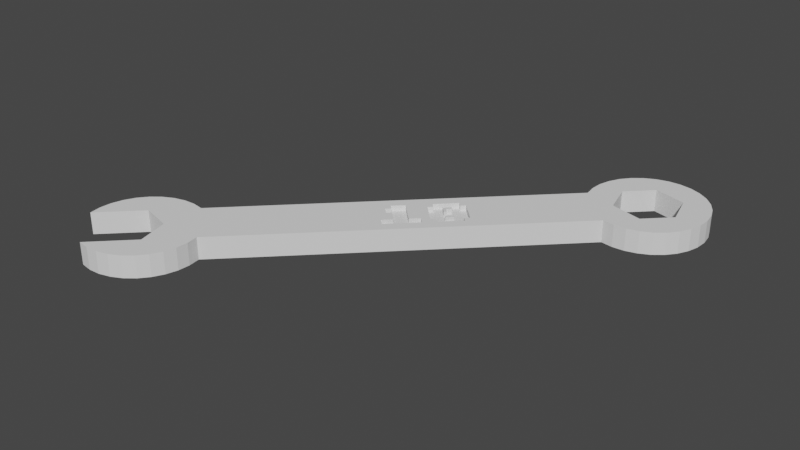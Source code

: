 # Source: Wrench.blend  (saved by Blender 3.6.11; exported with 4.5.12 LTS)
import bpy
from mathutils import Matrix  # noqa: F401  (used for matrix-valued properties, if any)

bpy.ops.wm.read_factory_settings(use_empty=True)
scene = bpy.context.scene
scene.name = 'Scene'

# ---- collections
col_collection = bpy.data.collections.new('Collection'); scene.collection.children.link(col_collection)

# ---- world
world_world = bpy.data.worlds.new('World'); scene.world = world_world
world_world.use_nodes = True; world_world.node_tree.nodes.clear()
_N = world_world.node_tree.nodes; _L = world_world.node_tree.links
n0 = _N.new('ShaderNodeOutputWorld'); n0.name = 'World Output'; n0.location = (300, 300)
n1 = _N.new('ShaderNodeBackground'); n1.name = 'Background'; n1.location = (10, 300)
n1.inputs[0].default_value = (0.05088, 0.05088, 0.05088, 1.0)
_L.new(n1.outputs[0], n0.inputs[0])
n0.is_active_output = True
world_world.color = (0.05088, 0.05088, 0.05088)
world_world.use_sun_shadow = False
world_world.sun_shadow_jitter_overblur = 0.0

# ---- meshes
me_wrench = bpy.data.meshes.new('wrench')
me_wrench.from_pydata([(-36.77, -22.06, 0.0), (-35.08, -20.69, 0.0), (-38.14, -23.75, 0.0), (-33.14, -19.71, 0.0), (-31.04, -19.14, 0.0), (-28.87, -19.03, 0.0), (-26.72, -19.37, 0.0), (19.37, 26.72, 0.0), (19.03, 28.87, 0.0), (19.14, 31.04, 0.0), (19.71, 33.14, 0.0), (20.69, 35.08, 0.0), (22.06, 36.77, 0.0), (23.75, 38.14, 0.0), (25.69, 39.12, 0.0), (27.79, 39.69, 0.0), (29.96, 39.8, 0.0), (23.64, 30.99, 0.0), (32.11, 39.46, 0.0), (27.84, 35.19, 0.0), (34.14, 38.68, 0.0), (33.67, 33.63, 0.0), (35.96, 37.5, 0.0), (37.5, 35.96, 0.0), (27.89, 35.21, 0.0), (33.63, 33.67, 0.0), (35.16, 27.88, 0.0), (35.21, 27.89, 0.0), (35.19, 27.84, 0.0), (39.46, 32.11, 0.0), (39.8, 29.96, 0.0), (26.72, 19.37, 0.0), (39.69, 27.79, 0.0), (28.87, 19.03, 0.0), (39.12, 25.69, 0.0), (31.04, 19.14, 0.0), (38.14, 23.75, 0.0), (33.14, 19.71, 0.0), (36.77, 22.06, 0.0), (-28.26, -35.61, 0.0), (-29.96, -39.8, 0.0), (-32.11, -39.46, 0.0), (-19.37, -26.72, 0.0), (-25.69, -39.12, 0.0), (-27.79, -39.69, 0.0), (-19.03, -28.87, 0.0), (-27.0, -27.04, 0.0), (-19.14, -31.04, 0.0), (-25.48, -32.83, 0.0), (-20.69, -35.08, 0.0), (-22.06, -36.77, 0.0), (-19.71, -33.14, 0.0), (-23.75, -38.14, 0.0), (-25.46, -32.78, 0.0), (-25.51, -32.79, 0.0), (-27.04, -27.0, 0.0), (-27.05, -27.05, 0.0), (-32.78, -25.46, 0.0), (-37.03, -29.68, 0.0), (-32.83, -25.48, 0.0), (-32.79, -25.51, 0.0), (27.88, 35.16, 0.0), (-39.46, -32.11, 0.0), (-39.8, -29.96, 0.0), (-39.69, -27.79, 0.0), (-39.12, -25.69, 0.0), (23.68, 30.95, 0.0), (23.62, 30.94, 0.0), (25.16, 25.2, 0.0), (30.94, 23.62, 0.0), (25.2, 25.16, 0.0), (25.21, 25.21, 0.0), (30.99, 23.64, 0.0), (38.68, 34.14, 0.0), (30.95, 23.68, 0.0), (33.62, 33.62, 0.0), (35.08, 20.69, 0.0), (-36.77, -22.06, 4.0), (-35.08, -20.69, 4.0), (-38.14, -23.75, 4.0), (-39.12, -25.69, 4.0), (-39.69, -27.79, 4.0), (-39.8, -29.96, 4.0), (-39.46, -32.11, 4.0), (-37.03, -29.68, 4.0), (-32.83, -25.48, 4.0), (-32.79, -25.51, 4.0), (-32.78, -25.46, 4.0), (-27.04, -27.0, 4.0), (-27.05, -27.05, 4.0), (-27.0, -27.04, 4.0), (-25.46, -32.78, 4.0), (-25.51, -32.79, 4.0), (-25.48, -32.83, 4.0), (-28.26, -35.61, 4.0), (-32.11, -39.46, 4.0), (-29.96, -39.8, 4.0), (-27.79, -39.69, 4.0), (-25.69, -39.12, 4.0), (-23.75, -38.14, 4.0), (-22.06, -36.77, 4.0), (-20.69, -35.08, 4.0), (-19.71, -33.14, 4.0), (-19.14, -31.04, 4.0), (-19.03, -28.87, 4.0), (-19.37, -26.72, 4.0), (26.72, 19.37, 4.0), (28.87, 19.03, 4.0), (31.04, 19.14, 4.0), (33.14, 19.71, 4.0), (35.08, 20.69, 4.0), (36.77, 22.06, 4.0), (38.14, 23.75, 4.0), (39.12, 25.69, 4.0), (39.69, 27.79, 4.0), (39.8, 29.96, 4.0), (39.46, 32.11, 4.0), (38.68, 34.14, 4.0), (37.5, 35.96, 4.0), (35.96, 37.5, 4.0), (34.14, 38.68, 4.0), (32.11, 39.46, 4.0), (29.96, 39.8, 4.0), (27.79, 39.69, 4.0), (25.69, 39.12, 4.0), (23.75, 38.14, 4.0), (22.06, 36.77, 4.0), (20.69, 35.08, 4.0), (19.71, 33.14, 4.0), (19.14, 31.04, 4.0), (19.03, 28.87, 4.0), (19.37, 26.72, 4.0), (-26.72, -19.37, 4.0), (-28.87, -19.03, 4.0), (-31.04, -19.14, 4.0), (-33.14, -19.71, 4.0), (27.84, 35.19, 4.0), (23.64, 30.99, 4.0), (27.88, 35.16, 4.0), (27.89, 35.21, 4.0), (33.63, 33.67, 4.0), (33.62, 33.62, 4.0), (33.67, 33.63, 4.0), (35.21, 27.89, 4.0), (35.16, 27.88, 4.0), (35.19, 27.84, 4.0), (30.99, 23.64, 4.0), (30.95, 23.68, 4.0), (30.94, 23.62, 4.0), (25.2, 25.16, 4.0), (25.21, 25.21, 4.0), (25.16, 25.2, 4.0), (23.62, 30.94, 4.0), (23.68, 30.95, 4.0), (-1.061, -3.536, 4.0), (4.95, 1.768, 4.0), (-1.414, 3.182, 4.0), (3.536, 1.061, 4.0), (2.121, -0.3536, 4.0), (-2.121, -1.061, 4.0), (-3.182, 0.0, 4.0), (1.768, 4.95, 4.0), (2.475, 5.657, 4.0), (4.95, 9.546, 4.0), (5.657, 8.839, 4.0), (6.364, 9.546, 4.0), (0.3536, -2.121, 4.0), (-1.414, -0.3536, 4.0), (6.364, 1.768, 4.0), (5.657, 2.475, 4.0), (4.596, 0.0, 4.0), (0.0, -4.596, 4.0), (1.768, 6.364, 4.0), (9.546, 6.364, 4.0), (8.839, 5.657, 4.0), (9.546, 4.95, 4.0), (-3.182, 1.414, 4.0), (-2.475, 0.7071, 4.0), (-1.414, 3.182, 3.0), (-3.182, 1.414, 3.0), (-2.475, 0.7071, 3.0), (-3.182, 0.0, 3.0), (-2.121, -1.061, 3.0), (-1.414, -0.3536, 3.0), (0.3536, -2.121, 3.0), (-1.061, -3.536, 3.0), (0.0, -4.596, 3.0), (4.596, 0.0, 3.0), (3.536, 1.061, 3.0), (2.121, -0.3536, 3.0), (4.95, 9.546, 3.0), (1.768, 6.364, 3.0), (2.475, 5.657, 3.0), (1.768, 4.95, 3.0), (4.95, 1.768, 3.0), (5.657, 2.475, 3.0), (6.364, 1.768, 3.0), (9.546, 4.95, 3.0), (8.839, 5.657, 3.0), (9.546, 6.364, 3.0), (6.364, 9.546, 3.0), (5.657, 8.839, 3.0), (4.95, 5.303, 3.0), (5.303, 5.657, 3.0), (4.596, 6.364, 3.0), (4.95, 7.425, 3.0), (5.303, 7.071, 3.0), (7.071, 5.303, 3.0), (7.425, 4.95, 3.0), (6.01, 4.243, 3.0), (3.889, 6.364, 3.0), (6.364, 3.889, 3.0), (4.95, 7.425, 4.0), (3.889, 6.364, 4.0), (5.303, 7.071, 4.0), (4.95, 5.303, 4.0), (5.303, 5.657, 4.0), (4.596, 6.364, 4.0), (7.071, 5.303, 4.0), (6.01, 4.243, 4.0), (7.425, 4.95, 4.0), (6.364, 3.889, 4.0)], [], [(0, 1, 2), (2, 1, 3), (2, 3, 4), (2, 4, 5), (2, 5, 6), (7, 8, 9), (7, 9, 10), (7, 10, 11), (7, 11, 12), (7, 12, 13), (7, 13, 14), (7, 14, 15), (7, 15, 16), (17, 16, 18), (19, 18, 20), (21, 22, 23), (24, 22, 25), (26, 27, 28), (28, 29, 30), (31, 30, 32), (33, 32, 34), (35, 34, 36), (37, 36, 38), (39, 40, 41), (35, 36, 37), (33, 34, 35), (31, 32, 33), (6, 30, 31), (42, 6, 31), (39, 43, 44), (6, 42, 2), (42, 45, 2), (46, 45, 47), (48, 49, 50), (46, 51, 49), (39, 52, 43), (48, 52, 39), (46, 49, 53), (48, 50, 52), (54, 49, 48), (46, 47, 51), (53, 49, 54), (24, 20, 22), (55, 45, 46), (55, 46, 56), (2, 45, 55), (57, 2, 55), (58, 2, 59), (59, 57, 60), (2, 57, 59), (19, 24, 61), (58, 62, 2), (2, 62, 63), (2, 63, 64), (2, 64, 65), (66, 67, 17), (24, 19, 20), (7, 16, 17), (67, 7, 17), (68, 6, 7), (68, 7, 67), (69, 6, 70), (6, 68, 71), (6, 71, 70), (28, 30, 72), (21, 73, 29), (72, 69, 74), (6, 69, 72), (6, 72, 30), (27, 29, 28), (21, 29, 27), (21, 23, 73), (75, 22, 21), (25, 22, 75), (17, 18, 19), (37, 38, 76), (39, 44, 40), (0, 77, 1), (1, 77, 78), (0, 2, 77), (77, 2, 79), (2, 65, 79), (79, 65, 80), (65, 64, 80), (80, 64, 81), (64, 63, 81), (81, 63, 82), (63, 62, 82), (82, 62, 83), (58, 84, 83), (62, 58, 83), (59, 85, 84), (58, 59, 84), (86, 85, 60), (60, 85, 59), (87, 86, 60), (57, 87, 60), (55, 88, 87), (57, 55, 87), (89, 88, 56), (56, 88, 55), (46, 90, 89), (56, 46, 89), (91, 90, 53), (53, 90, 46), (91, 53, 92), (92, 53, 54), (93, 92, 48), (48, 92, 54), (93, 48, 94), (94, 48, 39), (94, 39, 95), (95, 39, 41), (95, 41, 40), (96, 95, 40), (96, 40, 44), (97, 96, 44), (97, 44, 43), (98, 97, 43), (98, 43, 52), (99, 98, 52), (99, 52, 50), (100, 99, 50), (50, 49, 101), (100, 50, 101), (49, 51, 102), (101, 49, 102), (51, 47, 103), (102, 51, 103), (47, 45, 104), (103, 47, 104), (45, 42, 105), (104, 45, 105), (105, 42, 31), (106, 105, 31), (106, 31, 33), (107, 106, 33), (107, 33, 35), (108, 107, 35), (108, 35, 37), (109, 108, 37), (109, 37, 76), (110, 109, 76), (110, 76, 38), (111, 110, 38), (38, 36, 112), (111, 38, 112), (36, 34, 113), (112, 36, 113), (34, 32, 114), (113, 34, 114), (32, 30, 115), (114, 32, 115), (30, 29, 116), (115, 30, 116), (29, 73, 117), (116, 29, 117), (73, 23, 118), (117, 73, 118), (22, 119, 23), (23, 119, 118), (20, 120, 22), (22, 120, 119), (18, 121, 20), (20, 121, 120), (16, 122, 18), (18, 122, 121), (15, 123, 16), (16, 123, 122), (14, 124, 15), (15, 124, 123), (13, 125, 14), (14, 125, 124), (12, 126, 13), (13, 126, 125), (12, 11, 126), (126, 11, 127), (11, 10, 127), (127, 10, 128), (10, 9, 128), (128, 9, 129), (9, 8, 129), (129, 8, 130), (8, 7, 130), (130, 7, 131), (6, 132, 7), (7, 132, 131), (5, 133, 6), (6, 133, 132), (4, 134, 5), (5, 134, 133), (3, 135, 4), (4, 135, 134), (1, 78, 3), (3, 78, 135), (19, 136, 137), (17, 19, 137), (138, 136, 61), (61, 136, 19), (139, 138, 61), (24, 139, 61), (25, 140, 139), (24, 25, 139), (141, 140, 75), (75, 140, 25), (21, 142, 141), (75, 21, 141), (143, 142, 27), (27, 142, 21), (143, 27, 144), (144, 27, 26), (145, 144, 28), (28, 144, 26), (145, 28, 146), (146, 28, 72), (147, 146, 72), (74, 147, 72), (148, 147, 69), (69, 147, 74), (148, 69, 149), (149, 69, 70), (150, 149, 70), (71, 150, 70), (150, 71, 151), (151, 71, 68), (152, 151, 68), (67, 152, 68), (66, 153, 152), (67, 66, 152), (137, 153, 66), (17, 137, 66), (78, 77, 79), (81, 78, 80), (80, 78, 79), (82, 78, 81), (83, 78, 82), (84, 78, 83), (126, 127, 125), (86, 78, 85), (87, 78, 86), (88, 78, 87), (103, 78, 88), (90, 88, 89), (102, 88, 90), (99, 90, 91), (93, 91, 92), (98, 91, 93), (95, 93, 94), (96, 93, 95), (97, 93, 96), (98, 93, 97), (99, 91, 98), (100, 90, 99), (101, 90, 100), (102, 90, 101), (103, 88, 102), (104, 78, 103), (105, 78, 104), (132, 78, 105), (153, 137, 152), (108, 106, 107), (109, 106, 108), (110, 106, 109), (111, 106, 110), (112, 106, 111), (113, 106, 112), (114, 106, 113), (142, 117, 118), (130, 137, 121), (129, 130, 122), (128, 129, 123), (127, 128, 124), (125, 127, 124), (124, 128, 123), (123, 129, 122), (122, 130, 121), (151, 152, 131), (154, 132, 105), (133, 78, 132), (137, 136, 121), (134, 78, 133), (135, 78, 134), (152, 137, 131), (121, 136, 120), (136, 139, 120), (136, 138, 139), (119, 140, 118), (140, 141, 118), (141, 142, 118), (116, 143, 115), (142, 143, 116), (155, 156, 157), (143, 145, 115), (142, 116, 117), (115, 146, 114), (147, 148, 146), (156, 158, 157), (139, 119, 120), (139, 140, 119), (159, 160, 132), (156, 161, 162), (163, 164, 165), (166, 167, 159), (165, 106, 114), (168, 169, 155), (106, 170, 105), (170, 171, 105), (166, 132, 154), (166, 159, 132), (162, 172, 156), (157, 168, 155), (148, 163, 165), (106, 173, 174), (171, 154, 105), (106, 168, 170), (106, 175, 168), (165, 114, 146), (165, 146, 148), (144, 145, 143), (145, 146, 115), (84, 85, 78), (130, 131, 137), (151, 149, 150), (131, 149, 151), (131, 163, 149), (148, 149, 163), (131, 172, 163), (131, 156, 172), (155, 161, 156), (131, 176, 156), (174, 175, 106), (176, 160, 177), (165, 173, 106), (157, 170, 168), (176, 132, 160), (131, 132, 176), (178, 156, 176), (179, 178, 176), (177, 180, 176), (176, 180, 179), (180, 177, 160), (181, 180, 160), (159, 182, 160), (160, 182, 181), (167, 183, 159), (159, 183, 182), (166, 184, 167), (167, 184, 183), (184, 166, 154), (185, 184, 154), (171, 186, 154), (154, 186, 185), (170, 187, 171), (171, 187, 186), (187, 170, 157), (188, 187, 157), (188, 157, 158), (189, 188, 158), (189, 158, 156), (178, 189, 156), (190, 163, 172), (191, 190, 172), (162, 192, 172), (172, 192, 191), (192, 162, 161), (193, 192, 161), (155, 194, 161), (161, 194, 193), (169, 195, 155), (155, 195, 194), (168, 196, 169), (169, 196, 195), (175, 197, 168), (168, 197, 196), (197, 175, 174), (198, 197, 174), (173, 199, 174), (174, 199, 198), (199, 173, 165), (200, 199, 165), (200, 165, 164), (201, 200, 164), (201, 164, 163), (190, 201, 163), (180, 181, 182), (189, 178, 180), (183, 180, 182), (189, 180, 183), (189, 183, 184), (186, 184, 185), (187, 184, 186), (187, 189, 184), (179, 180, 178), (188, 189, 187), (192, 193, 194), (202, 192, 195), (195, 192, 194), (197, 195, 196), (198, 203, 197), (190, 192, 201), (200, 201, 199), (204, 203, 199), (201, 205, 199), (201, 192, 205), (205, 206, 199), (207, 208, 197), (206, 204, 199), (199, 203, 198), (209, 207, 202), (209, 202, 195), (205, 192, 210), (203, 207, 197), (202, 210, 192), (197, 208, 195), (208, 211, 195), (211, 209, 195), (191, 192, 190), (203, 202, 207), (212, 205, 213), (213, 205, 210), (214, 206, 212), (212, 206, 205), (202, 215, 213), (210, 202, 213), (203, 216, 215), (202, 203, 215), (216, 203, 217), (217, 203, 204), (206, 214, 217), (204, 206, 217), (218, 207, 219), (219, 207, 209), (220, 208, 218), (218, 208, 207), (211, 221, 219), (209, 211, 219), (208, 220, 221), (211, 208, 221), (217, 213, 215), (217, 214, 212), (212, 213, 217), (216, 217, 215), (218, 219, 221), (220, 218, 221)])
me_wrench.update()

# ---- objects
ob_wrench = bpy.data.objects.new('wrench', me_wrench)

# ---- transforms, parenting, visibility, modifiers, constraints
ob_wrench.location = (0.0, 0.0, 0.0)

# ---- collection membership
col_collection.objects.link(ob_wrench)

# ---- scene / render settings (as saved in the file)
scene.frame_start = 1; scene.frame_end = 250; scene.frame_set(1)
scene.render.engine = 'BLENDER_EEVEE_NEXT'
scene.cycles.sampling_pattern = 'TABULATED_SOBOL'
scene.view_settings.view_transform = 'Filmic'
bpy.context.view_layer.update()

# ---- added for rendering (the .blend has no active camera and no usable light): camera, sun
cam_auto = bpy.data.cameras.new('AutoCamera')
cam_auto.lens = 50.0
cam_auto.sensor_width = 36.0
cam_auto.clip_end = 1829.11
ob_auto_camera = bpy.data.objects.new('AutoCamera', cam_auto)
scene.collection.objects.link(ob_auto_camera)
ob_auto_camera.location = (104.223, -125.068, 85.3785)
ob_auto_camera.rotation_euler = (1.09748, -7.21219e-08, 0.694738)
scene.camera = ob_auto_camera
light_auto_sun = bpy.data.lights.new('AutoSun', 'SUN')
light_auto_sun.energy = 3.0
light_auto_sun.angle = 0.0523599
ob_auto_sun = bpy.data.objects.new('AutoSun', light_auto_sun)
scene.collection.objects.link(ob_auto_sun)
ob_auto_sun.rotation_euler = (0.872665, 0.174533, 0.523599)
bpy.context.view_layer.update()
